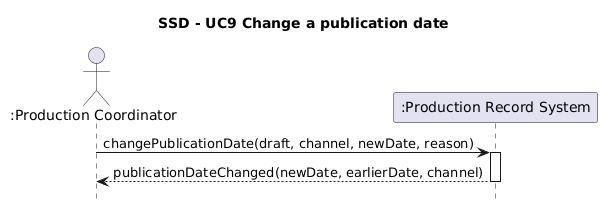

The diagram above was rendered by PlantUML. Its source (embedded in the PNG):
@startuml
title SSD - UC9 Change a publication date

hide footbox

actor ":Production Coordinator" as PC
participant ":Production Record System" as S

PC -> S : changePublicationDate(draft, channel, newDate, reason)
activate S
S --> PC : publicationDateChanged(newDate, earlierDate, channel)
deactivate S
@enduml